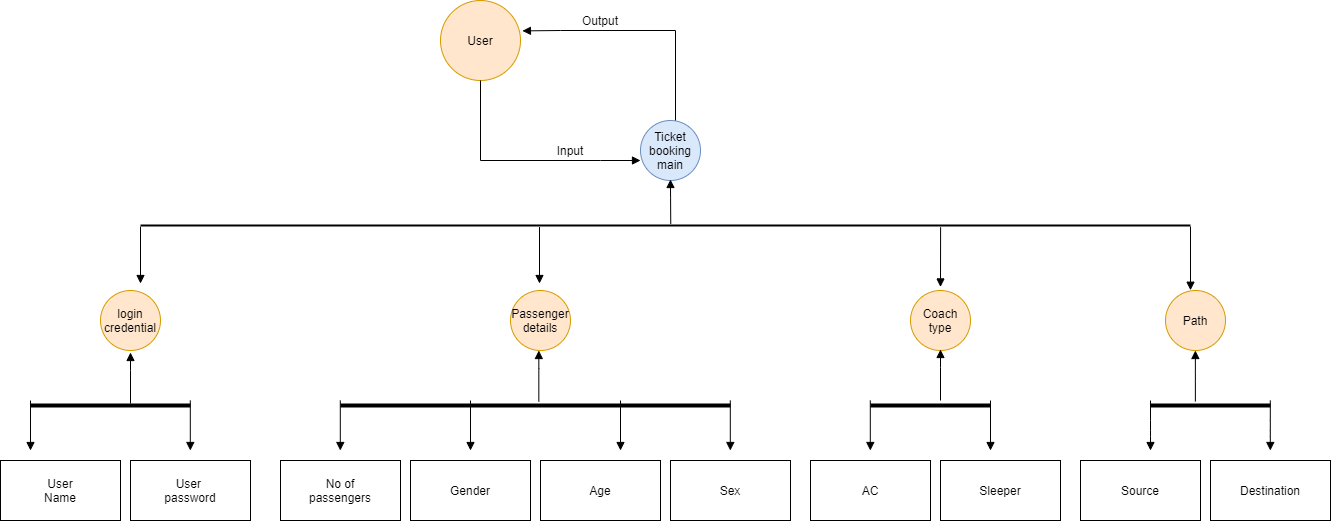

The diagram above was exported from draw.io. Its source (the exported page's mxGraphModel, read from the mxfile embedded in the PNG):
<mxGraphModel dx="1254" dy="623" grid="1" gridSize="10" guides="1" tooltips="1" connect="1" arrows="1" fold="1" page="1" pageScale="1" pageWidth="850" pageHeight="1100" math="0" shadow="0">
  <root>
    <mxCell id="0" />
    <mxCell id="1" parent="0" />
    <mxCell id="vIZKnTBw_7tb9L4ES2r_-1" value="" style="verticalLabelPosition=bottom;verticalAlign=top;html=1;shape=mxgraph.flowchart.on-page_reference;fillColor=#dae8fc;strokeColor=#6c8ebf;" vertex="1" parent="1">
      <mxGeometry x="700" y="330" width="60" height="60" as="geometry" />
    </mxCell>
    <mxCell id="vIZKnTBw_7tb9L4ES2r_-3" value="" style="verticalLabelPosition=bottom;verticalAlign=top;html=1;shape=mxgraph.flowchart.on-page_reference;fillColor=#ffe6cc;strokeColor=#d79b00;" vertex="1" parent="1">
      <mxGeometry x="160" y="500" width="60" height="60" as="geometry" />
    </mxCell>
    <mxCell id="vIZKnTBw_7tb9L4ES2r_-4" value="" style="verticalLabelPosition=bottom;verticalAlign=top;html=1;shape=mxgraph.flowchart.on-page_reference;fillColor=#ffe6cc;strokeColor=#d79b00;" vertex="1" parent="1">
      <mxGeometry x="570" y="500" width="60" height="60" as="geometry" />
    </mxCell>
    <mxCell id="vIZKnTBw_7tb9L4ES2r_-5" value="" style="verticalLabelPosition=bottom;verticalAlign=top;html=1;shape=mxgraph.flowchart.on-page_reference;fillColor=#ffe6cc;strokeColor=#d79b00;" vertex="1" parent="1">
      <mxGeometry x="970" y="500" width="60" height="60" as="geometry" />
    </mxCell>
    <mxCell id="vIZKnTBw_7tb9L4ES2r_-6" value="" style="rounded=0;whiteSpace=wrap;html=1;" vertex="1" parent="1">
      <mxGeometry x="60" y="670" width="120" height="60" as="geometry" />
    </mxCell>
    <mxCell id="vIZKnTBw_7tb9L4ES2r_-7" value="User&amp;nbsp;&lt;br&gt;password" style="rounded=0;whiteSpace=wrap;html=1;" vertex="1" parent="1">
      <mxGeometry x="190" y="670" width="120" height="60" as="geometry" />
    </mxCell>
    <mxCell id="vIZKnTBw_7tb9L4ES2r_-9" value="Ticket&lt;br&gt;booking main" style="text;html=1;strokeColor=none;fillColor=none;align=center;verticalAlign=middle;whiteSpace=wrap;rounded=0;" vertex="1" parent="1">
      <mxGeometry x="710" y="350" width="40" height="20" as="geometry" />
    </mxCell>
    <mxCell id="vIZKnTBw_7tb9L4ES2r_-10" value="login credential" style="text;html=1;strokeColor=none;fillColor=none;align=center;verticalAlign=middle;whiteSpace=wrap;rounded=0;" vertex="1" parent="1">
      <mxGeometry x="170" y="520" width="40" height="20" as="geometry" />
    </mxCell>
    <mxCell id="vIZKnTBw_7tb9L4ES2r_-11" value="" style="rounded=0;whiteSpace=wrap;html=1;" vertex="1" parent="1">
      <mxGeometry x="340" y="670" width="120" height="60" as="geometry" />
    </mxCell>
    <mxCell id="vIZKnTBw_7tb9L4ES2r_-12" value="" style="rounded=0;whiteSpace=wrap;html=1;" vertex="1" parent="1">
      <mxGeometry x="470" y="670" width="120" height="60" as="geometry" />
    </mxCell>
    <mxCell id="vIZKnTBw_7tb9L4ES2r_-13" value="" style="rounded=0;whiteSpace=wrap;html=1;" vertex="1" parent="1">
      <mxGeometry x="600" y="670" width="120" height="60" as="geometry" />
    </mxCell>
    <mxCell id="vIZKnTBw_7tb9L4ES2r_-14" value="" style="rounded=0;whiteSpace=wrap;html=1;" vertex="1" parent="1">
      <mxGeometry x="730" y="670" width="120" height="60" as="geometry" />
    </mxCell>
    <mxCell id="vIZKnTBw_7tb9L4ES2r_-15" value="" style="rounded=0;whiteSpace=wrap;html=1;" vertex="1" parent="1">
      <mxGeometry x="870" y="670" width="120" height="60" as="geometry" />
    </mxCell>
    <mxCell id="vIZKnTBw_7tb9L4ES2r_-16" value="" style="rounded=0;whiteSpace=wrap;html=1;" vertex="1" parent="1">
      <mxGeometry x="1000" y="670" width="120" height="60" as="geometry" />
    </mxCell>
    <mxCell id="vIZKnTBw_7tb9L4ES2r_-17" value="" style="rounded=0;whiteSpace=wrap;html=1;" vertex="1" parent="1">
      <mxGeometry x="1140" y="670" width="120" height="60" as="geometry" />
    </mxCell>
    <mxCell id="vIZKnTBw_7tb9L4ES2r_-18" value="User Name" style="text;html=1;strokeColor=none;fillColor=none;align=center;verticalAlign=middle;whiteSpace=wrap;rounded=0;" vertex="1" parent="1">
      <mxGeometry x="100" y="690" width="40" height="20" as="geometry" />
    </mxCell>
    <mxCell id="vIZKnTBw_7tb9L4ES2r_-19" value="No of passengers" style="text;html=1;strokeColor=none;fillColor=none;align=center;verticalAlign=middle;whiteSpace=wrap;rounded=0;" vertex="1" parent="1">
      <mxGeometry x="380" y="690" width="40" height="20" as="geometry" />
    </mxCell>
    <mxCell id="vIZKnTBw_7tb9L4ES2r_-20" value="Gender" style="text;html=1;strokeColor=none;fillColor=none;align=center;verticalAlign=middle;whiteSpace=wrap;rounded=0;" vertex="1" parent="1">
      <mxGeometry x="510" y="690" width="40" height="20" as="geometry" />
    </mxCell>
    <mxCell id="vIZKnTBw_7tb9L4ES2r_-21" value="Age" style="text;html=1;strokeColor=none;fillColor=none;align=center;verticalAlign=middle;whiteSpace=wrap;rounded=0;" vertex="1" parent="1">
      <mxGeometry x="640" y="690" width="40" height="20" as="geometry" />
    </mxCell>
    <mxCell id="vIZKnTBw_7tb9L4ES2r_-22" value="Sex" style="text;html=1;strokeColor=none;fillColor=none;align=center;verticalAlign=middle;whiteSpace=wrap;rounded=0;" vertex="1" parent="1">
      <mxGeometry x="770" y="690" width="40" height="20" as="geometry" />
    </mxCell>
    <mxCell id="vIZKnTBw_7tb9L4ES2r_-23" value="AC" style="text;html=1;strokeColor=none;fillColor=none;align=center;verticalAlign=middle;whiteSpace=wrap;rounded=0;" vertex="1" parent="1">
      <mxGeometry x="910" y="690" width="40" height="20" as="geometry" />
    </mxCell>
    <mxCell id="vIZKnTBw_7tb9L4ES2r_-24" value="Sleeper" style="text;html=1;strokeColor=none;fillColor=none;align=center;verticalAlign=middle;whiteSpace=wrap;rounded=0;" vertex="1" parent="1">
      <mxGeometry x="1040" y="690" width="40" height="20" as="geometry" />
    </mxCell>
    <mxCell id="vIZKnTBw_7tb9L4ES2r_-25" value="Source" style="text;html=1;strokeColor=none;fillColor=none;align=center;verticalAlign=middle;whiteSpace=wrap;rounded=0;" vertex="1" parent="1">
      <mxGeometry x="1180" y="690" width="40" height="20" as="geometry" />
    </mxCell>
    <mxCell id="vIZKnTBw_7tb9L4ES2r_-26" value="" style="rounded=0;whiteSpace=wrap;html=1;" vertex="1" parent="1">
      <mxGeometry x="1270" y="670" width="120" height="60" as="geometry" />
    </mxCell>
    <mxCell id="vIZKnTBw_7tb9L4ES2r_-27" value="Destination" style="text;html=1;strokeColor=none;fillColor=none;align=center;verticalAlign=middle;whiteSpace=wrap;rounded=0;" vertex="1" parent="1">
      <mxGeometry x="1310" y="690" width="40" height="20" as="geometry" />
    </mxCell>
    <mxCell id="vIZKnTBw_7tb9L4ES2r_-28" value="" style="verticalLabelPosition=bottom;verticalAlign=top;html=1;shape=mxgraph.flowchart.on-page_reference;fillColor=#ffe6cc;strokeColor=#d79b00;" vertex="1" parent="1">
      <mxGeometry x="1225" y="500" width="60" height="60" as="geometry" />
    </mxCell>
    <mxCell id="vIZKnTBw_7tb9L4ES2r_-29" value="" style="html=1;verticalAlign=bottom;endArrow=block;" edge="1" parent="1">
      <mxGeometry width="80" relative="1" as="geometry">
        <mxPoint x="90" y="610" as="sourcePoint" />
        <mxPoint x="90" y="660" as="targetPoint" />
      </mxGeometry>
    </mxCell>
    <mxCell id="vIZKnTBw_7tb9L4ES2r_-30" value="" style="html=1;verticalAlign=bottom;endArrow=block;" edge="1" parent="1">
      <mxGeometry width="80" relative="1" as="geometry">
        <mxPoint x="249.8" y="610" as="sourcePoint" />
        <mxPoint x="249.8" y="660" as="targetPoint" />
      </mxGeometry>
    </mxCell>
    <mxCell id="vIZKnTBw_7tb9L4ES2r_-31" value="" style="html=1;verticalAlign=bottom;endArrow=block;" edge="1" parent="1">
      <mxGeometry width="80" relative="1" as="geometry">
        <mxPoint x="399.79999999999995" y="610" as="sourcePoint" />
        <mxPoint x="399.79999999999995" y="660" as="targetPoint" />
      </mxGeometry>
    </mxCell>
    <mxCell id="vIZKnTBw_7tb9L4ES2r_-32" value="" style="html=1;verticalAlign=bottom;endArrow=block;" edge="1" parent="1">
      <mxGeometry width="80" relative="1" as="geometry">
        <mxPoint x="530" y="610" as="sourcePoint" />
        <mxPoint x="530" y="660" as="targetPoint" />
      </mxGeometry>
    </mxCell>
    <mxCell id="vIZKnTBw_7tb9L4ES2r_-33" value="" style="html=1;verticalAlign=bottom;endArrow=block;" edge="1" parent="1">
      <mxGeometry width="80" relative="1" as="geometry">
        <mxPoint x="680" y="610" as="sourcePoint" />
        <mxPoint x="680" y="660" as="targetPoint" />
      </mxGeometry>
    </mxCell>
    <mxCell id="vIZKnTBw_7tb9L4ES2r_-34" value="" style="html=1;verticalAlign=bottom;endArrow=block;" edge="1" parent="1">
      <mxGeometry width="80" relative="1" as="geometry">
        <mxPoint x="789.8" y="610" as="sourcePoint" />
        <mxPoint x="789.8" y="660" as="targetPoint" />
      </mxGeometry>
    </mxCell>
    <mxCell id="vIZKnTBw_7tb9L4ES2r_-35" value="" style="html=1;verticalAlign=bottom;endArrow=block;" edge="1" parent="1">
      <mxGeometry width="80" relative="1" as="geometry">
        <mxPoint x="929.8" y="610" as="sourcePoint" />
        <mxPoint x="929.8" y="660" as="targetPoint" />
      </mxGeometry>
    </mxCell>
    <mxCell id="vIZKnTBw_7tb9L4ES2r_-36" value="" style="html=1;verticalAlign=bottom;endArrow=block;" edge="1" parent="1">
      <mxGeometry width="80" relative="1" as="geometry">
        <mxPoint x="1050" y="610" as="sourcePoint" />
        <mxPoint x="1050" y="660" as="targetPoint" />
      </mxGeometry>
    </mxCell>
    <mxCell id="vIZKnTBw_7tb9L4ES2r_-37" value="" style="html=1;verticalAlign=bottom;endArrow=block;" edge="1" parent="1">
      <mxGeometry width="80" relative="1" as="geometry">
        <mxPoint x="1210" y="610" as="sourcePoint" />
        <mxPoint x="1210" y="660" as="targetPoint" />
        <Array as="points">
          <mxPoint x="1210" y="640" />
        </Array>
      </mxGeometry>
    </mxCell>
    <mxCell id="vIZKnTBw_7tb9L4ES2r_-38" value="" style="html=1;verticalAlign=bottom;endArrow=block;" edge="1" parent="1">
      <mxGeometry width="80" relative="1" as="geometry">
        <mxPoint x="1329.8" y="610" as="sourcePoint" />
        <mxPoint x="1329.8" y="660" as="targetPoint" />
        <Array as="points">
          <mxPoint x="1329.8" y="640" />
        </Array>
      </mxGeometry>
    </mxCell>
    <mxCell id="vIZKnTBw_7tb9L4ES2r_-40" value="" style="line;strokeWidth=4;html=1;perimeter=backbonePerimeter;points=[];outlineConnect=0;" vertex="1" parent="1">
      <mxGeometry x="90" y="610" width="160" height="10" as="geometry" />
    </mxCell>
    <mxCell id="vIZKnTBw_7tb9L4ES2r_-41" value="" style="line;strokeWidth=4;html=1;perimeter=backbonePerimeter;points=[];outlineConnect=0;" vertex="1" parent="1">
      <mxGeometry x="400" y="610" width="390" height="10" as="geometry" />
    </mxCell>
    <mxCell id="vIZKnTBw_7tb9L4ES2r_-42" value="" style="line;strokeWidth=4;html=1;perimeter=backbonePerimeter;points=[];outlineConnect=0;" vertex="1" parent="1">
      <mxGeometry x="930" y="610" width="120" height="10" as="geometry" />
    </mxCell>
    <mxCell id="vIZKnTBw_7tb9L4ES2r_-44" value="" style="line;strokeWidth=4;html=1;perimeter=backbonePerimeter;points=[];outlineConnect=0;" vertex="1" parent="1">
      <mxGeometry x="1210" y="610" width="120" height="10" as="geometry" />
    </mxCell>
    <mxCell id="vIZKnTBw_7tb9L4ES2r_-45" value="" style="html=1;verticalAlign=bottom;endArrow=block;" edge="1" parent="1" source="vIZKnTBw_7tb9L4ES2r_-40">
      <mxGeometry width="80" relative="1" as="geometry">
        <mxPoint x="189.8" y="560" as="sourcePoint" />
        <mxPoint x="190" y="562" as="targetPoint" />
        <Array as="points">
          <mxPoint x="190" y="570" />
        </Array>
      </mxGeometry>
    </mxCell>
    <mxCell id="vIZKnTBw_7tb9L4ES2r_-50" value="" style="line;strokeWidth=2;html=1;" vertex="1" parent="1">
      <mxGeometry x="200" y="430" width="1050" height="10" as="geometry" />
    </mxCell>
    <mxCell id="vIZKnTBw_7tb9L4ES2r_-52" value="" style="html=1;verticalAlign=bottom;endArrow=block;exitX=0;exitY=0.613;exitDx=0;exitDy=0;exitPerimeter=0;" edge="1" parent="1" source="vIZKnTBw_7tb9L4ES2r_-50">
      <mxGeometry width="80" relative="1" as="geometry">
        <mxPoint x="200" y="440" as="sourcePoint" />
        <mxPoint x="200" y="493.00000000000006" as="targetPoint" />
      </mxGeometry>
    </mxCell>
    <mxCell id="vIZKnTBw_7tb9L4ES2r_-53" value="" style="html=1;verticalAlign=bottom;endArrow=block;exitX=0.38;exitY=0.657;exitDx=0;exitDy=0;exitPerimeter=0;" edge="1" parent="1" source="vIZKnTBw_7tb9L4ES2r_-50">
      <mxGeometry width="80" relative="1" as="geometry">
        <mxPoint x="599" y="440" as="sourcePoint" />
        <mxPoint x="599" y="493" as="targetPoint" />
      </mxGeometry>
    </mxCell>
    <mxCell id="vIZKnTBw_7tb9L4ES2r_-54" value="" style="html=1;verticalAlign=bottom;endArrow=block;exitX=0.762;exitY=0.672;exitDx=0;exitDy=0;exitPerimeter=0;" edge="1" parent="1" source="vIZKnTBw_7tb9L4ES2r_-50">
      <mxGeometry width="80" relative="1" as="geometry">
        <mxPoint x="1000" y="440" as="sourcePoint" />
        <mxPoint x="1000" y="496.43" as="targetPoint" />
      </mxGeometry>
    </mxCell>
    <mxCell id="vIZKnTBw_7tb9L4ES2r_-55" value="" style="html=1;verticalAlign=bottom;endArrow=block;" edge="1" parent="1">
      <mxGeometry width="80" relative="1" as="geometry">
        <mxPoint x="1250" y="436" as="sourcePoint" />
        <mxPoint x="1250" y="499.71000000000004" as="targetPoint" />
      </mxGeometry>
    </mxCell>
    <mxCell id="vIZKnTBw_7tb9L4ES2r_-56" value="Passenger details" style="text;html=1;strokeColor=none;fillColor=none;align=center;verticalAlign=middle;whiteSpace=wrap;rounded=0;" vertex="1" parent="1">
      <mxGeometry x="580" y="520" width="40" height="20" as="geometry" />
    </mxCell>
    <mxCell id="vIZKnTBw_7tb9L4ES2r_-57" value="Coach type" style="text;html=1;strokeColor=none;fillColor=none;align=center;verticalAlign=middle;whiteSpace=wrap;rounded=0;" vertex="1" parent="1">
      <mxGeometry x="980" y="520" width="40" height="20" as="geometry" />
    </mxCell>
    <mxCell id="vIZKnTBw_7tb9L4ES2r_-58" value="Path" style="text;html=1;strokeColor=none;fillColor=none;align=center;verticalAlign=middle;whiteSpace=wrap;rounded=0;" vertex="1" parent="1">
      <mxGeometry x="1235" y="520" width="40" height="20" as="geometry" />
    </mxCell>
    <mxCell id="vIZKnTBw_7tb9L4ES2r_-60" value="" style="html=1;verticalAlign=bottom;endArrow=block;" edge="1" parent="1">
      <mxGeometry width="80" relative="1" as="geometry">
        <mxPoint x="598.3299999999999" y="611.0000000000001" as="sourcePoint" />
        <mxPoint x="598.3299999999999" y="560" as="targetPoint" />
        <Array as="points">
          <mxPoint x="598.3299999999999" y="568" />
        </Array>
      </mxGeometry>
    </mxCell>
    <mxCell id="vIZKnTBw_7tb9L4ES2r_-61" value="" style="html=1;verticalAlign=bottom;endArrow=block;" edge="1" parent="1">
      <mxGeometry width="80" relative="1" as="geometry">
        <mxPoint x="1000" y="610.0000000000001" as="sourcePoint" />
        <mxPoint x="1000" y="559" as="targetPoint" />
        <Array as="points">
          <mxPoint x="1000" y="567" />
        </Array>
      </mxGeometry>
    </mxCell>
    <mxCell id="vIZKnTBw_7tb9L4ES2r_-62" value="" style="html=1;verticalAlign=bottom;endArrow=block;" edge="1" parent="1">
      <mxGeometry width="80" relative="1" as="geometry">
        <mxPoint x="1254.88" y="611" as="sourcePoint" />
        <mxPoint x="1254.88" y="560" as="targetPoint" />
        <Array as="points">
          <mxPoint x="1254.88" y="581" />
          <mxPoint x="1254.88" y="568" />
        </Array>
      </mxGeometry>
    </mxCell>
    <mxCell id="vIZKnTBw_7tb9L4ES2r_-63" value="" style="html=1;verticalAlign=bottom;endArrow=block;exitX=0.505;exitY=0.344;exitDx=0;exitDy=0;exitPerimeter=0;" edge="1" parent="1" source="vIZKnTBw_7tb9L4ES2r_-50">
      <mxGeometry width="80" relative="1" as="geometry">
        <mxPoint x="730" y="430" as="sourcePoint" />
        <mxPoint x="730" y="389" as="targetPoint" />
        <Array as="points">
          <mxPoint x="730" y="397" />
        </Array>
      </mxGeometry>
    </mxCell>
    <mxCell id="vIZKnTBw_7tb9L4ES2r_-64" value="" style="ellipse;whiteSpace=wrap;html=1;aspect=fixed;fillColor=#ffe6cc;strokeColor=#d79b00;" vertex="1" parent="1">
      <mxGeometry x="500" y="210" width="80" height="80" as="geometry" />
    </mxCell>
    <mxCell id="vIZKnTBw_7tb9L4ES2r_-65" value="User" style="text;html=1;strokeColor=none;fillColor=none;align=center;verticalAlign=middle;whiteSpace=wrap;rounded=0;" vertex="1" parent="1">
      <mxGeometry x="520" y="240" width="40" height="20" as="geometry" />
    </mxCell>
    <mxCell id="vIZKnTBw_7tb9L4ES2r_-66" value="" style="shape=partialRectangle;whiteSpace=wrap;html=1;bottom=0;right=0;fillColor=none;direction=south;" vertex="1" parent="1">
      <mxGeometry x="620" y="240" width="115" height="90" as="geometry" />
    </mxCell>
    <mxCell id="vIZKnTBw_7tb9L4ES2r_-67" value="" style="html=1;verticalAlign=bottom;endArrow=block;exitX=0;exitY=1;exitDx=0;exitDy=0;entryX=1.024;entryY=0.38;entryDx=0;entryDy=0;entryPerimeter=0;" edge="1" parent="1" source="vIZKnTBw_7tb9L4ES2r_-66" target="vIZKnTBw_7tb9L4ES2r_-64">
      <mxGeometry width="80" relative="1" as="geometry">
        <mxPoint x="570" y="310" as="sourcePoint" />
        <mxPoint x="650" y="310" as="targetPoint" />
      </mxGeometry>
    </mxCell>
    <mxCell id="vIZKnTBw_7tb9L4ES2r_-68" value="" style="shape=partialRectangle;whiteSpace=wrap;html=1;bottom=0;right=0;fillColor=none;direction=north;" vertex="1" parent="1">
      <mxGeometry x="540" y="290" width="120" height="80" as="geometry" />
    </mxCell>
    <mxCell id="vIZKnTBw_7tb9L4ES2r_-69" value="" style="html=1;verticalAlign=bottom;endArrow=block;" edge="1" parent="1">
      <mxGeometry width="80" relative="1" as="geometry">
        <mxPoint x="660" y="370" as="sourcePoint" />
        <mxPoint x="700" y="370" as="targetPoint" />
        <Array as="points" />
      </mxGeometry>
    </mxCell>
    <mxCell id="vIZKnTBw_7tb9L4ES2r_-71" value="Output" style="text;html=1;strokeColor=none;fillColor=none;align=center;verticalAlign=middle;whiteSpace=wrap;rounded=0;" vertex="1" parent="1">
      <mxGeometry x="640" y="220" width="40" height="20" as="geometry" />
    </mxCell>
    <mxCell id="vIZKnTBw_7tb9L4ES2r_-72" value="Input" style="text;html=1;strokeColor=none;fillColor=none;align=center;verticalAlign=middle;whiteSpace=wrap;rounded=0;" vertex="1" parent="1">
      <mxGeometry x="610" y="350" width="40" height="20" as="geometry" />
    </mxCell>
  </root>
</mxGraphModel>